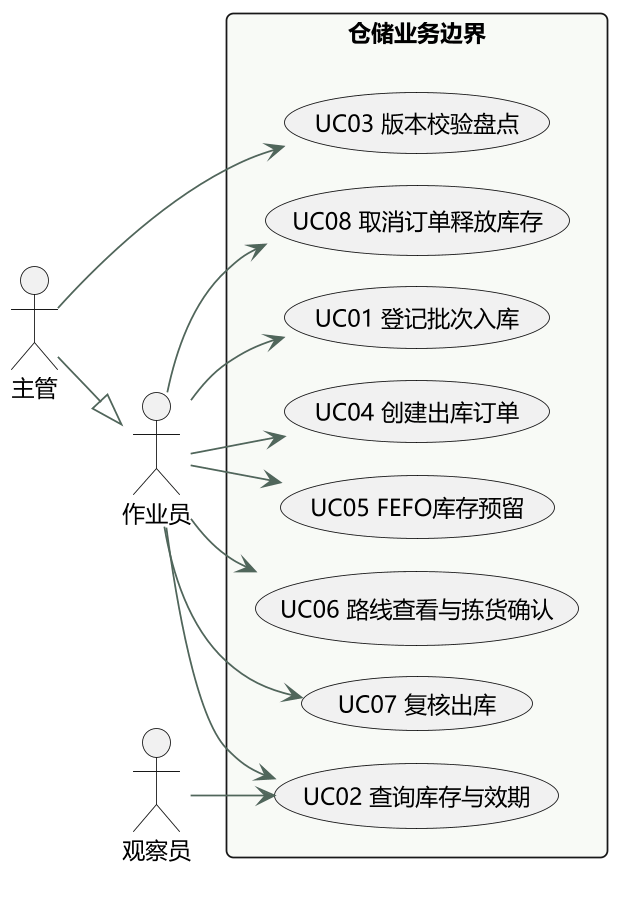

The diagram above was rendered by PlantUML. Its source (embedded in the PNG):
@startuml
!pragma layout smetana
skinparam dpi 170
skinparam defaultFontName Microsoft YaHei
skinparam defaultFontSize 13
skinparam backgroundColor white
skinparam shadowing false
skinparam roundcorner 8
skinparam ArrowColor #50665B
skinparam classBackgroundColor #F0F4EE
skinparam packageBackgroundColor #F8FAF6
skinparam sequenceMessageAlign center

left to right direction
actor 作业员 as Operator
actor 主管 as Admin
actor 观察员 as Viewer
rectangle 仓储业务边界 {
 usecase "UC01 登记批次入库" as In
 usecase "UC02 查询库存与效期" as Stock
 usecase "UC03 版本校验盘点" as Count
 usecase "UC04 创建出库订单" as Create
 usecase "UC05 FEFO库存预留" as Reserve
 usecase "UC06 路线查看与拣货确认" as Pick
 usecase "UC07 复核出库" as Ship
 usecase "UC08 取消订单释放库存" as Cancel
}
Admin --|> Operator
Operator --> In
Operator --> Stock
Operator --> Create
Operator --> Reserve
Operator --> Pick
Operator --> Ship
Operator --> Cancel
Admin --> Count
Viewer --> Stock

@enduml